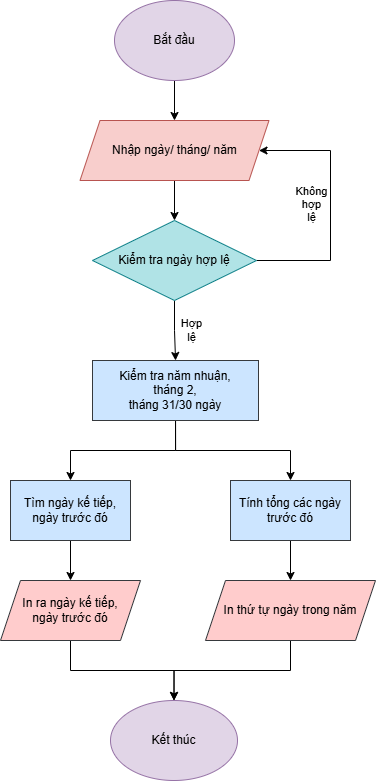

The diagram above was exported from draw.io. Its source (the exported page's mxGraphModel, read from the mxfile embedded in the PNG):
<mxGraphModel dx="1226" dy="680" grid="1" gridSize="10" guides="1" tooltips="1" connect="1" arrows="1" fold="1" page="1" pageScale="1" pageWidth="827" pageHeight="1169" math="0" shadow="0">
  <root>
    <mxCell id="0" />
    <mxCell id="1" parent="0" />
    <mxCell id="pGl26FbxtM0GhvEDwQiT-3" value="" style="edgeStyle=orthogonalEdgeStyle;rounded=0;orthogonalLoop=1;jettySize=auto;html=1;" edge="1" parent="1" source="pGl26FbxtM0GhvEDwQiT-1" target="pGl26FbxtM0GhvEDwQiT-2">
      <mxGeometry relative="1" as="geometry" />
    </mxCell>
    <mxCell id="pGl26FbxtM0GhvEDwQiT-1" value="Bắt đầu" style="ellipse;whiteSpace=wrap;html=1;fillColor=#e1d5e7;strokeColor=#9673a6;" vertex="1" parent="1">
      <mxGeometry x="354" y="50" width="120" height="80" as="geometry" />
    </mxCell>
    <mxCell id="pGl26FbxtM0GhvEDwQiT-29" value="" style="edgeStyle=orthogonalEdgeStyle;rounded=0;orthogonalLoop=1;jettySize=auto;html=1;" edge="1" parent="1" source="pGl26FbxtM0GhvEDwQiT-2" target="pGl26FbxtM0GhvEDwQiT-28">
      <mxGeometry relative="1" as="geometry" />
    </mxCell>
    <mxCell id="pGl26FbxtM0GhvEDwQiT-2" value="Nhập ngày/ tháng/ năm" style="shape=parallelogram;perimeter=parallelogramPerimeter;whiteSpace=wrap;html=1;fixedSize=1;fillColor=#f8cecc;strokeColor=#b85450;" vertex="1" parent="1">
      <mxGeometry x="319.5" y="170" width="189" height="60" as="geometry" />
    </mxCell>
    <mxCell id="pGl26FbxtM0GhvEDwQiT-23" value="Kết thúc" style="ellipse;whiteSpace=wrap;html=1;fillColor=#e1d5e7;strokeColor=#9673a6;" vertex="1" parent="1">
      <mxGeometry x="350" y="750" width="127" height="80" as="geometry" />
    </mxCell>
    <mxCell id="pGl26FbxtM0GhvEDwQiT-30" style="edgeStyle=orthogonalEdgeStyle;rounded=0;orthogonalLoop=1;jettySize=auto;html=1;exitX=1;exitY=0.5;exitDx=0;exitDy=0;entryX=1;entryY=0.5;entryDx=0;entryDy=0;" edge="1" parent="1" source="pGl26FbxtM0GhvEDwQiT-28" target="pGl26FbxtM0GhvEDwQiT-2">
      <mxGeometry relative="1" as="geometry">
        <Array as="points">
          <mxPoint x="570" y="310" />
          <mxPoint x="570" y="200" />
        </Array>
      </mxGeometry>
    </mxCell>
    <mxCell id="pGl26FbxtM0GhvEDwQiT-31" value="Không&lt;div&gt;hợp&lt;/div&gt;&lt;div&gt;lệ&lt;/div&gt;" style="edgeLabel;html=1;align=center;verticalAlign=middle;resizable=0;points=[];" vertex="1" connectable="0" parent="pGl26FbxtM0GhvEDwQiT-30">
      <mxGeometry x="0.0239" y="-1" relative="1" as="geometry">
        <mxPoint x="-21" as="offset" />
      </mxGeometry>
    </mxCell>
    <mxCell id="pGl26FbxtM0GhvEDwQiT-48" style="edgeStyle=orthogonalEdgeStyle;rounded=0;orthogonalLoop=1;jettySize=auto;html=1;" edge="1" parent="1" source="pGl26FbxtM0GhvEDwQiT-28" target="pGl26FbxtM0GhvEDwQiT-35">
      <mxGeometry relative="1" as="geometry" />
    </mxCell>
    <mxCell id="pGl26FbxtM0GhvEDwQiT-49" value="Hợp&lt;div&gt;lệ&lt;/div&gt;" style="edgeLabel;html=1;align=center;verticalAlign=middle;resizable=0;points=[];" vertex="1" connectable="0" parent="pGl26FbxtM0GhvEDwQiT-48">
      <mxGeometry x="0.0087" y="3" relative="1" as="geometry">
        <mxPoint x="12" as="offset" />
      </mxGeometry>
    </mxCell>
    <mxCell id="pGl26FbxtM0GhvEDwQiT-28" value="Kiểm tra ngày hợp lệ" style="rhombus;whiteSpace=wrap;html=1;fillColor=#b0e3e6;strokeColor=#0e8088;" vertex="1" parent="1">
      <mxGeometry x="332" y="270" width="164" height="80" as="geometry" />
    </mxCell>
    <mxCell id="pGl26FbxtM0GhvEDwQiT-38" value="" style="edgeStyle=orthogonalEdgeStyle;rounded=0;orthogonalLoop=1;jettySize=auto;html=1;" edge="1" parent="1" source="pGl26FbxtM0GhvEDwQiT-35" target="pGl26FbxtM0GhvEDwQiT-37">
      <mxGeometry relative="1" as="geometry" />
    </mxCell>
    <mxCell id="pGl26FbxtM0GhvEDwQiT-39" style="edgeStyle=orthogonalEdgeStyle;rounded=0;orthogonalLoop=1;jettySize=auto;html=1;exitX=0.5;exitY=1;exitDx=0;exitDy=0;" edge="1" parent="1" source="pGl26FbxtM0GhvEDwQiT-35">
      <mxGeometry relative="1" as="geometry">
        <mxPoint x="530" y="530" as="targetPoint" />
        <Array as="points">
          <mxPoint x="415" y="500" />
          <mxPoint x="530" y="500" />
        </Array>
      </mxGeometry>
    </mxCell>
    <mxCell id="pGl26FbxtM0GhvEDwQiT-35" value="Kiểm tra năm nhuận,&lt;div&gt;tháng 2,&lt;br&gt;tháng 31/30 ngày&lt;/div&gt;" style="whiteSpace=wrap;html=1;fillColor=#cce5ff;strokeColor=#36393d;" vertex="1" parent="1">
      <mxGeometry x="332" y="410" width="166" height="60" as="geometry" />
    </mxCell>
    <mxCell id="pGl26FbxtM0GhvEDwQiT-44" value="" style="edgeStyle=orthogonalEdgeStyle;rounded=0;orthogonalLoop=1;jettySize=auto;html=1;" edge="1" parent="1" source="pGl26FbxtM0GhvEDwQiT-37" target="pGl26FbxtM0GhvEDwQiT-43">
      <mxGeometry relative="1" as="geometry" />
    </mxCell>
    <mxCell id="pGl26FbxtM0GhvEDwQiT-37" value="Tìm ngày kế tiếp, ngày trước đó" style="whiteSpace=wrap;html=1;fillColor=#cce5ff;strokeColor=#36393d;" vertex="1" parent="1">
      <mxGeometry x="250" y="530" width="120" height="60" as="geometry" />
    </mxCell>
    <mxCell id="pGl26FbxtM0GhvEDwQiT-42" value="" style="edgeStyle=orthogonalEdgeStyle;rounded=0;orthogonalLoop=1;jettySize=auto;html=1;" edge="1" parent="1" source="pGl26FbxtM0GhvEDwQiT-40" target="pGl26FbxtM0GhvEDwQiT-41">
      <mxGeometry relative="1" as="geometry" />
    </mxCell>
    <mxCell id="pGl26FbxtM0GhvEDwQiT-40" value="Tính tổng các ngày trước đó" style="whiteSpace=wrap;html=1;fillColor=#cce5ff;strokeColor=#36393d;" vertex="1" parent="1">
      <mxGeometry x="470" y="530" width="120" height="60" as="geometry" />
    </mxCell>
    <mxCell id="pGl26FbxtM0GhvEDwQiT-47" style="edgeStyle=orthogonalEdgeStyle;rounded=0;orthogonalLoop=1;jettySize=auto;html=1;entryX=0.5;entryY=0;entryDx=0;entryDy=0;" edge="1" parent="1" source="pGl26FbxtM0GhvEDwQiT-41" target="pGl26FbxtM0GhvEDwQiT-23">
      <mxGeometry relative="1" as="geometry" />
    </mxCell>
    <mxCell id="pGl26FbxtM0GhvEDwQiT-41" value="In thứ tự ngày trong năm" style="shape=parallelogram;perimeter=parallelogramPerimeter;whiteSpace=wrap;html=1;fixedSize=1;fillColor=#ffcccc;strokeColor=#36393d;" vertex="1" parent="1">
      <mxGeometry x="445" y="630" width="170" height="60" as="geometry" />
    </mxCell>
    <mxCell id="pGl26FbxtM0GhvEDwQiT-45" style="edgeStyle=orthogonalEdgeStyle;rounded=0;orthogonalLoop=1;jettySize=auto;html=1;entryX=0.5;entryY=0;entryDx=0;entryDy=0;" edge="1" parent="1" source="pGl26FbxtM0GhvEDwQiT-43" target="pGl26FbxtM0GhvEDwQiT-23">
      <mxGeometry relative="1" as="geometry" />
    </mxCell>
    <mxCell id="pGl26FbxtM0GhvEDwQiT-43" value="In ra ngày kế tiếp,&lt;div&gt;ngày trước đó&lt;/div&gt;" style="shape=parallelogram;perimeter=parallelogramPerimeter;whiteSpace=wrap;html=1;fixedSize=1;fillColor=#ffcccc;strokeColor=#36393d;" vertex="1" parent="1">
      <mxGeometry x="240" y="630" width="140" height="60" as="geometry" />
    </mxCell>
  </root>
</mxGraphModel>